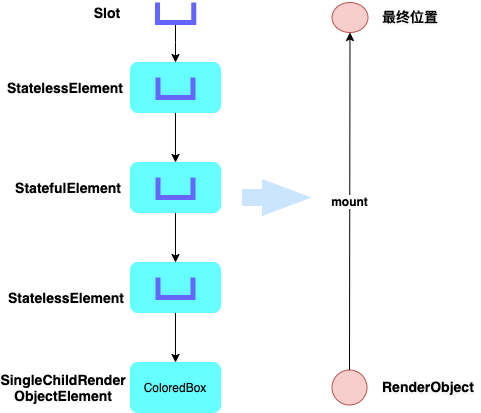

The diagram above was exported from draw.io. Its source (the exported page's mxGraphModel, read from the mxfile embedded in the PNG):
<mxGraphModel dx="852" dy="534" grid="1" gridSize="10" guides="1" tooltips="1" connect="1" arrows="1" fold="1" page="1" pageScale="1" pageWidth="827" pageHeight="1169" math="0" shadow="0">
  <root>
    <mxCell id="0" />
    <mxCell id="1" parent="0" />
    <mxCell id="tqIL-1SFFriHBbyfqJ60-13" value="" style="edgeStyle=orthogonalEdgeStyle;rounded=0;orthogonalLoop=1;jettySize=auto;html=1;" edge="1" parent="1" source="tqIL-1SFFriHBbyfqJ60-1">
      <mxGeometry relative="1" as="geometry">
        <mxPoint x="285" y="240" as="targetPoint" />
      </mxGeometry>
    </mxCell>
    <mxCell id="tqIL-1SFFriHBbyfqJ60-1" value="" style="rounded=1;whiteSpace=wrap;html=1;strokeColor=#66FFFF;fillColor=#66FFFF;" vertex="1" parent="1">
      <mxGeometry x="240" y="140" width="90" height="50" as="geometry" />
    </mxCell>
    <mxCell id="tqIL-1SFFriHBbyfqJ60-3" value="&lt;b&gt;&lt;font style=&quot;font-size: 14px&quot;&gt;StatelessElement&lt;/font&gt;&lt;/b&gt;" style="text;html=1;strokeColor=none;fillColor=none;align=center;verticalAlign=middle;whiteSpace=wrap;rounded=0;" vertex="1" parent="1">
      <mxGeometry x="155" y="155" width="40" height="20" as="geometry" />
    </mxCell>
    <mxCell id="tqIL-1SFFriHBbyfqJ60-11" value="" style="edgeStyle=orthogonalEdgeStyle;rounded=0;orthogonalLoop=1;jettySize=auto;html=1;startArrow=none;" edge="1" parent="1" source="tqIL-1SFFriHBbyfqJ60-28" target="tqIL-1SFFriHBbyfqJ60-1">
      <mxGeometry relative="1" as="geometry" />
    </mxCell>
    <mxCell id="tqIL-1SFFriHBbyfqJ60-4" value="&lt;b&gt;&lt;font style=&quot;font-size: 14px&quot;&gt;Slot&lt;/font&gt;&lt;/b&gt;" style="text;html=1;strokeColor=none;fillColor=none;align=center;verticalAlign=middle;whiteSpace=wrap;rounded=0;" vertex="1" parent="1">
      <mxGeometry x="197" y="80" width="40" height="20" as="geometry" />
    </mxCell>
    <mxCell id="tqIL-1SFFriHBbyfqJ60-14" value="" style="edgeStyle=orthogonalEdgeStyle;rounded=0;orthogonalLoop=1;jettySize=auto;html=1;" edge="1" parent="1">
      <mxGeometry relative="1" as="geometry">
        <mxPoint x="285" y="290" as="sourcePoint" />
        <mxPoint x="285" y="340" as="targetPoint" />
      </mxGeometry>
    </mxCell>
    <mxCell id="tqIL-1SFFriHBbyfqJ60-6" value="&lt;font style=&quot;font-size: 14px&quot;&gt;&lt;b&gt;StatefulElement&lt;/b&gt;&lt;/font&gt;" style="text;html=1;strokeColor=none;fillColor=none;align=center;verticalAlign=middle;whiteSpace=wrap;rounded=0;" vertex="1" parent="1">
      <mxGeometry x="158" y="255" width="40" height="20" as="geometry" />
    </mxCell>
    <mxCell id="tqIL-1SFFriHBbyfqJ60-15" value="" style="edgeStyle=orthogonalEdgeStyle;rounded=0;orthogonalLoop=1;jettySize=auto;html=1;" edge="1" parent="1">
      <mxGeometry relative="1" as="geometry">
        <mxPoint x="285" y="390" as="sourcePoint" />
        <mxPoint x="285" y="440" as="targetPoint" />
      </mxGeometry>
    </mxCell>
    <mxCell id="tqIL-1SFFriHBbyfqJ60-8" value="&lt;b&gt;&lt;font style=&quot;font-size: 14px&quot;&gt;StatelessElement&lt;/font&gt;&lt;/b&gt;" style="text;html=1;strokeColor=none;fillColor=none;align=center;verticalAlign=middle;whiteSpace=wrap;rounded=0;" vertex="1" parent="1">
      <mxGeometry x="156" y="365" width="40" height="20" as="geometry" />
    </mxCell>
    <mxCell id="tqIL-1SFFriHBbyfqJ60-10" value="&lt;b style=&quot;font-size: 14px&quot;&gt;SingleChildRender&lt;br&gt;ObjectElement&lt;/b&gt;" style="text;html=1;strokeColor=none;fillColor=none;align=center;verticalAlign=middle;whiteSpace=wrap;rounded=0;" vertex="1" parent="1">
      <mxGeometry x="153" y="455" width="40" height="20" as="geometry" />
    </mxCell>
    <mxCell id="tqIL-1SFFriHBbyfqJ60-16" value="" style="ellipse;whiteSpace=wrap;html=1;aspect=fixed;fillColor=#f8cecc;strokeColor=#b85450;" vertex="1" parent="1">
      <mxGeometry x="441.5" y="447.5" width="35" height="35" as="geometry" />
    </mxCell>
    <mxCell id="tqIL-1SFFriHBbyfqJ60-17" value="" style="ellipse;whiteSpace=wrap;html=1;fillColor=#f8cecc;strokeColor=#b85450;" vertex="1" parent="1">
      <mxGeometry x="441.5" y="80" width="36" height="30" as="geometry" />
    </mxCell>
    <mxCell id="tqIL-1SFFriHBbyfqJ60-18" value="&lt;b&gt;mount&lt;/b&gt;" style="endArrow=classic;html=1;exitX=0.5;exitY=0;exitDx=0;exitDy=0;entryX=0.5;entryY=1;entryDx=0;entryDy=0;" edge="1" parent="1" source="tqIL-1SFFriHBbyfqJ60-16" target="tqIL-1SFFriHBbyfqJ60-17">
      <mxGeometry width="50" height="50" relative="1" as="geometry">
        <mxPoint x="359" y="370" as="sourcePoint" />
        <mxPoint x="459" y="120" as="targetPoint" />
      </mxGeometry>
    </mxCell>
    <mxCell id="tqIL-1SFFriHBbyfqJ60-21" value="" style="strokeWidth=5;html=1;shape=mxgraph.flowchart.annotation_1;align=left;pointerEvents=1;rotation=-90;strokeColor=#6666FF;" vertex="1" parent="1">
      <mxGeometry x="275" y="147.5" width="20" height="35" as="geometry" />
    </mxCell>
    <mxCell id="tqIL-1SFFriHBbyfqJ60-22" value="" style="rounded=1;whiteSpace=wrap;html=1;strokeColor=#66FFFF;fillColor=#66FFFF;" vertex="1" parent="1">
      <mxGeometry x="240" y="240" width="90" height="50" as="geometry" />
    </mxCell>
    <mxCell id="tqIL-1SFFriHBbyfqJ60-23" value="" style="strokeWidth=5;html=1;shape=mxgraph.flowchart.annotation_1;align=left;pointerEvents=1;rotation=-90;strokeColor=#6666FF;" vertex="1" parent="1">
      <mxGeometry x="275" y="247.5" width="20" height="35" as="geometry" />
    </mxCell>
    <mxCell id="tqIL-1SFFriHBbyfqJ60-24" value="" style="rounded=1;whiteSpace=wrap;html=1;strokeColor=#66FFFF;fillColor=#66FFFF;" vertex="1" parent="1">
      <mxGeometry x="240" y="340" width="90" height="50" as="geometry" />
    </mxCell>
    <mxCell id="tqIL-1SFFriHBbyfqJ60-25" value="" style="strokeWidth=5;html=1;shape=mxgraph.flowchart.annotation_1;align=left;pointerEvents=1;rotation=-90;strokeColor=#6666FF;" vertex="1" parent="1">
      <mxGeometry x="275" y="347.5" width="20" height="35" as="geometry" />
    </mxCell>
    <mxCell id="tqIL-1SFFriHBbyfqJ60-26" value="&lt;span&gt;ColoredBox&lt;/span&gt;" style="rounded=1;whiteSpace=wrap;html=1;strokeColor=#66FFFF;fillColor=#66FFFF;" vertex="1" parent="1">
      <mxGeometry x="240" y="440" width="90" height="50" as="geometry" />
    </mxCell>
    <mxCell id="tqIL-1SFFriHBbyfqJ60-28" value="" style="strokeWidth=5;html=1;shape=mxgraph.flowchart.annotation_1;align=left;pointerEvents=1;rotation=-90;strokeColor=#6666FF;" vertex="1" parent="1">
      <mxGeometry x="275" y="71.88" width="20" height="36.25" as="geometry" />
    </mxCell>
    <mxCell id="tqIL-1SFFriHBbyfqJ60-33" value="" style="html=1;shadow=0;dashed=0;align=center;verticalAlign=middle;shape=mxgraph.arrows2.arrow;dy=0.6;dx=40;notch=0;strokeColor=#CCE5FF;strokeWidth=5;fillColor=#CCE5FF;rotation=0;" vertex="1" parent="1">
      <mxGeometry x="354" y="260" width="60" height="30" as="geometry" />
    </mxCell>
    <mxCell id="tqIL-1SFFriHBbyfqJ60-34" value="&lt;span style=&quot;color: rgb(0 , 0 , 0) ; font-family: &amp;#34;helvetica&amp;#34; ; font-style: normal ; letter-spacing: normal ; text-align: center ; text-indent: 0px ; text-transform: none ; word-spacing: 0px ; background-color: rgb(248 , 249 , 250) ; display: inline ; float: none&quot;&gt;&lt;b&gt;&lt;font style=&quot;font-size: 14px&quot;&gt;RenderObject&lt;/font&gt;&lt;/b&gt;&lt;/span&gt;" style="text;whiteSpace=wrap;html=1;" vertex="1" parent="1">
      <mxGeometry x="490" y="450" width="100" height="30" as="geometry" />
    </mxCell>
    <mxCell id="tqIL-1SFFriHBbyfqJ60-35" value="&lt;b style=&quot;color: rgb(0 , 0 , 0) ; font-family: &amp;#34;helvetica&amp;#34; ; font-style: normal ; letter-spacing: normal ; text-align: center ; text-indent: 0px ; text-transform: none ; word-spacing: 0px ; background-color: rgb(248 , 249 , 250)&quot;&gt;&lt;font style=&quot;font-size: 14px&quot;&gt;最终位置&lt;/font&gt;&lt;/b&gt;" style="text;whiteSpace=wrap;html=1;" vertex="1" parent="1">
      <mxGeometry x="490" y="80" width="70" height="30" as="geometry" />
    </mxCell>
  </root>
</mxGraphModel>